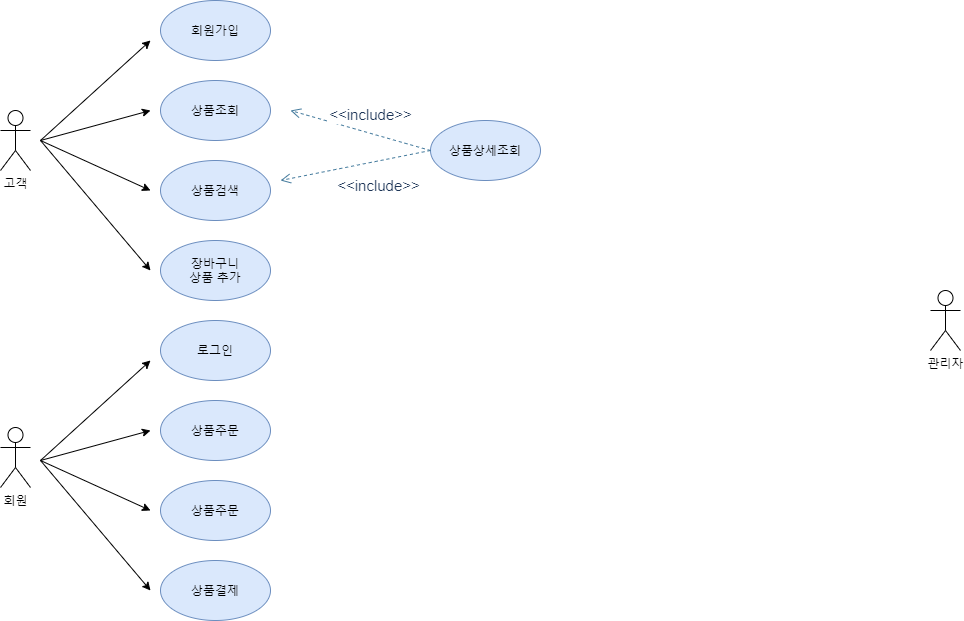

The diagram above was exported from draw.io. Its source (the exported page's mxGraphModel, read from the mxfile embedded in the PNG):
<mxGraphModel dx="521" dy="539" grid="1" gridSize="10" guides="1" tooltips="1" connect="1" arrows="1" fold="1" page="1" pageScale="1" pageWidth="827" pageHeight="1169" math="0" shadow="0">
  <root>
    <mxCell id="0" />
    <mxCell id="1" parent="0" />
    <mxCell id="u6F0ySYKX6jwhcrZ9G6m-1" value="고객" style="shape=umlActor;verticalLabelPosition=bottom;verticalAlign=top;html=1;outlineConnect=0;" parent="1" vertex="1">
      <mxGeometry x="90" y="240" width="30" height="60" as="geometry" />
    </mxCell>
    <mxCell id="u6F0ySYKX6jwhcrZ9G6m-4" value="회원" style="shape=umlActor;verticalLabelPosition=bottom;verticalAlign=top;html=1;outlineConnect=0;" parent="1" vertex="1">
      <mxGeometry x="90" y="557" width="30" height="60" as="geometry" />
    </mxCell>
    <mxCell id="u6F0ySYKX6jwhcrZ9G6m-5" value="관리자" style="shape=umlActor;verticalLabelPosition=bottom;verticalAlign=top;html=1;outlineConnect=0;" parent="1" vertex="1">
      <mxGeometry x="1020" y="420" width="30" height="60" as="geometry" />
    </mxCell>
    <mxCell id="0mAmujWaiLkrSin05-aM-1" value="회원가입" style="ellipse;whiteSpace=wrap;html=1;fillColor=#dae8fc;strokeColor=#6c8ebf;" vertex="1" parent="1">
      <mxGeometry x="250" y="130" width="110" height="60" as="geometry" />
    </mxCell>
    <mxCell id="0mAmujWaiLkrSin05-aM-2" value="로그인" style="ellipse;whiteSpace=wrap;html=1;fillColor=#dae8fc;strokeColor=#6c8ebf;" vertex="1" parent="1">
      <mxGeometry x="250" y="450" width="110" height="60" as="geometry" />
    </mxCell>
    <mxCell id="0mAmujWaiLkrSin05-aM-3" value="상품조회" style="ellipse;whiteSpace=wrap;html=1;fillColor=#dae8fc;strokeColor=#6c8ebf;" vertex="1" parent="1">
      <mxGeometry x="250" y="210" width="110" height="60" as="geometry" />
    </mxCell>
    <mxCell id="0mAmujWaiLkrSin05-aM-4" value="상품검색&lt;span style=&quot;color: rgba(0 , 0 , 0 , 0) ; font-family: monospace ; font-size: 0px&quot;&gt;%3CmxGraphModel%3E%3Croot%3E%3CmxCell%20id%3D%220%22%2F%3E%3CmxCell%20id%3D%221%22%20parent%3D%220%22%2F%3E%3CmxCell%20id%3D%222%22%20value%3D%22%EC%83%81%ED%92%88%EC%A1%B0%ED%9A%8C%22%20style%3D%22ellipse%3BwhiteSpace%3Dwrap%3Bhtml%3D1%3B%22%20vertex%3D%221%22%20parent%3D%221%22%3E%3CmxGeometry%20x%3D%22250%22%20y%3D%22180%22%20width%3D%22110%22%20height%3D%2260%22%20as%3D%22geometry%22%2F%3E%3C%2FmxCell%3E%3C%2Froot%3E%3C%2FmxGraphModel%3E&lt;/span&gt;" style="ellipse;whiteSpace=wrap;html=1;fillColor=#dae8fc;strokeColor=#6c8ebf;" vertex="1" parent="1">
      <mxGeometry x="250" y="290" width="110" height="60" as="geometry" />
    </mxCell>
    <mxCell id="0mAmujWaiLkrSin05-aM-5" value="상품주문" style="ellipse;whiteSpace=wrap;html=1;fillColor=#dae8fc;strokeColor=#6c8ebf;" vertex="1" parent="1">
      <mxGeometry x="250" y="530" width="110" height="60" as="geometry" />
    </mxCell>
    <mxCell id="0mAmujWaiLkrSin05-aM-6" value="상품주문" style="ellipse;whiteSpace=wrap;html=1;fillColor=#dae8fc;strokeColor=#6c8ebf;" vertex="1" parent="1">
      <mxGeometry x="250" y="610" width="110" height="60" as="geometry" />
    </mxCell>
    <mxCell id="0mAmujWaiLkrSin05-aM-7" value="상품결제" style="ellipse;whiteSpace=wrap;html=1;fillColor=#dae8fc;strokeColor=#6c8ebf;" vertex="1" parent="1">
      <mxGeometry x="250" y="690" width="110" height="60" as="geometry" />
    </mxCell>
    <mxCell id="0mAmujWaiLkrSin05-aM-8" value="장바구니&lt;br&gt;상품 추가" style="ellipse;whiteSpace=wrap;html=1;fillColor=#dae8fc;strokeColor=#6c8ebf;" vertex="1" parent="1">
      <mxGeometry x="250" y="370" width="110" height="60" as="geometry" />
    </mxCell>
    <mxCell id="0mAmujWaiLkrSin05-aM-10" value="" style="endArrow=classic;html=1;" edge="1" parent="1">
      <mxGeometry width="50" height="50" relative="1" as="geometry">
        <mxPoint x="130" y="270" as="sourcePoint" />
        <mxPoint x="240" y="170" as="targetPoint" />
      </mxGeometry>
    </mxCell>
    <mxCell id="0mAmujWaiLkrSin05-aM-11" value="" style="endArrow=classic;html=1;" edge="1" parent="1">
      <mxGeometry width="50" height="50" relative="1" as="geometry">
        <mxPoint x="130" y="270" as="sourcePoint" />
        <mxPoint x="240" y="240" as="targetPoint" />
      </mxGeometry>
    </mxCell>
    <mxCell id="0mAmujWaiLkrSin05-aM-12" value="" style="endArrow=classic;html=1;" edge="1" parent="1">
      <mxGeometry width="50" height="50" relative="1" as="geometry">
        <mxPoint x="130" y="270" as="sourcePoint" />
        <mxPoint x="240" y="320" as="targetPoint" />
      </mxGeometry>
    </mxCell>
    <mxCell id="0mAmujWaiLkrSin05-aM-14" value="" style="endArrow=classic;html=1;" edge="1" parent="1">
      <mxGeometry width="50" height="50" relative="1" as="geometry">
        <mxPoint x="130" y="270" as="sourcePoint" />
        <mxPoint x="240" y="400" as="targetPoint" />
      </mxGeometry>
    </mxCell>
    <mxCell id="0mAmujWaiLkrSin05-aM-15" value="" style="endArrow=classic;html=1;" edge="1" parent="1">
      <mxGeometry width="50" height="50" relative="1" as="geometry">
        <mxPoint x="130" y="590" as="sourcePoint" />
        <mxPoint x="240" y="490" as="targetPoint" />
      </mxGeometry>
    </mxCell>
    <mxCell id="0mAmujWaiLkrSin05-aM-16" value="" style="endArrow=classic;html=1;" edge="1" parent="1">
      <mxGeometry width="50" height="50" relative="1" as="geometry">
        <mxPoint x="130" y="590" as="sourcePoint" />
        <mxPoint x="240" y="560" as="targetPoint" />
      </mxGeometry>
    </mxCell>
    <mxCell id="0mAmujWaiLkrSin05-aM-17" value="" style="endArrow=classic;html=1;" edge="1" parent="1">
      <mxGeometry width="50" height="50" relative="1" as="geometry">
        <mxPoint x="130" y="590" as="sourcePoint" />
        <mxPoint x="240" y="640" as="targetPoint" />
      </mxGeometry>
    </mxCell>
    <mxCell id="0mAmujWaiLkrSin05-aM-18" value="" style="endArrow=classic;html=1;" edge="1" parent="1">
      <mxGeometry width="50" height="50" relative="1" as="geometry">
        <mxPoint x="130" y="590" as="sourcePoint" />
        <mxPoint x="240" y="720" as="targetPoint" />
      </mxGeometry>
    </mxCell>
    <mxCell id="0mAmujWaiLkrSin05-aM-71" value="상품상세조회" style="ellipse;whiteSpace=wrap;html=1;fillColor=#dae8fc;strokeColor=#6c8ebf;" vertex="1" parent="1">
      <mxGeometry x="520" y="250" width="110" height="60" as="geometry" />
    </mxCell>
    <mxCell id="0mAmujWaiLkrSin05-aM-73" value="&lt;font style=&quot;font-size: 15px&quot;&gt;&amp;lt;&amp;lt;include&amp;gt;&amp;gt;&lt;/font&gt;" style="html=1;verticalAlign=bottom;endArrow=open;dashed=1;endSize=8;strokeColor=#457B9D;fillColor=#A8DADC;fontColor=#1D3557;exitX=0;exitY=0.5;exitDx=0;exitDy=0;" edge="1" parent="1" source="0mAmujWaiLkrSin05-aM-71">
      <mxGeometry x="-0.122" y="-7" relative="1" as="geometry">
        <mxPoint x="450" y="500" as="sourcePoint" />
        <mxPoint x="380" y="240" as="targetPoint" />
        <mxPoint as="offset" />
      </mxGeometry>
    </mxCell>
    <mxCell id="0mAmujWaiLkrSin05-aM-74" value="&lt;font style=&quot;font-size: 15px&quot;&gt;&amp;lt;&amp;lt;include&amp;gt;&amp;gt;&lt;/font&gt;" style="html=1;verticalAlign=bottom;endArrow=open;dashed=1;endSize=8;strokeColor=#457B9D;fillColor=#A8DADC;fontColor=#1D3557;" edge="1" parent="1">
      <mxGeometry x="-0.2116" y="35" relative="1" as="geometry">
        <mxPoint x="520" y="280" as="sourcePoint" />
        <mxPoint x="370" y="310" as="targetPoint" />
        <mxPoint y="1" as="offset" />
      </mxGeometry>
    </mxCell>
  </root>
</mxGraphModel>